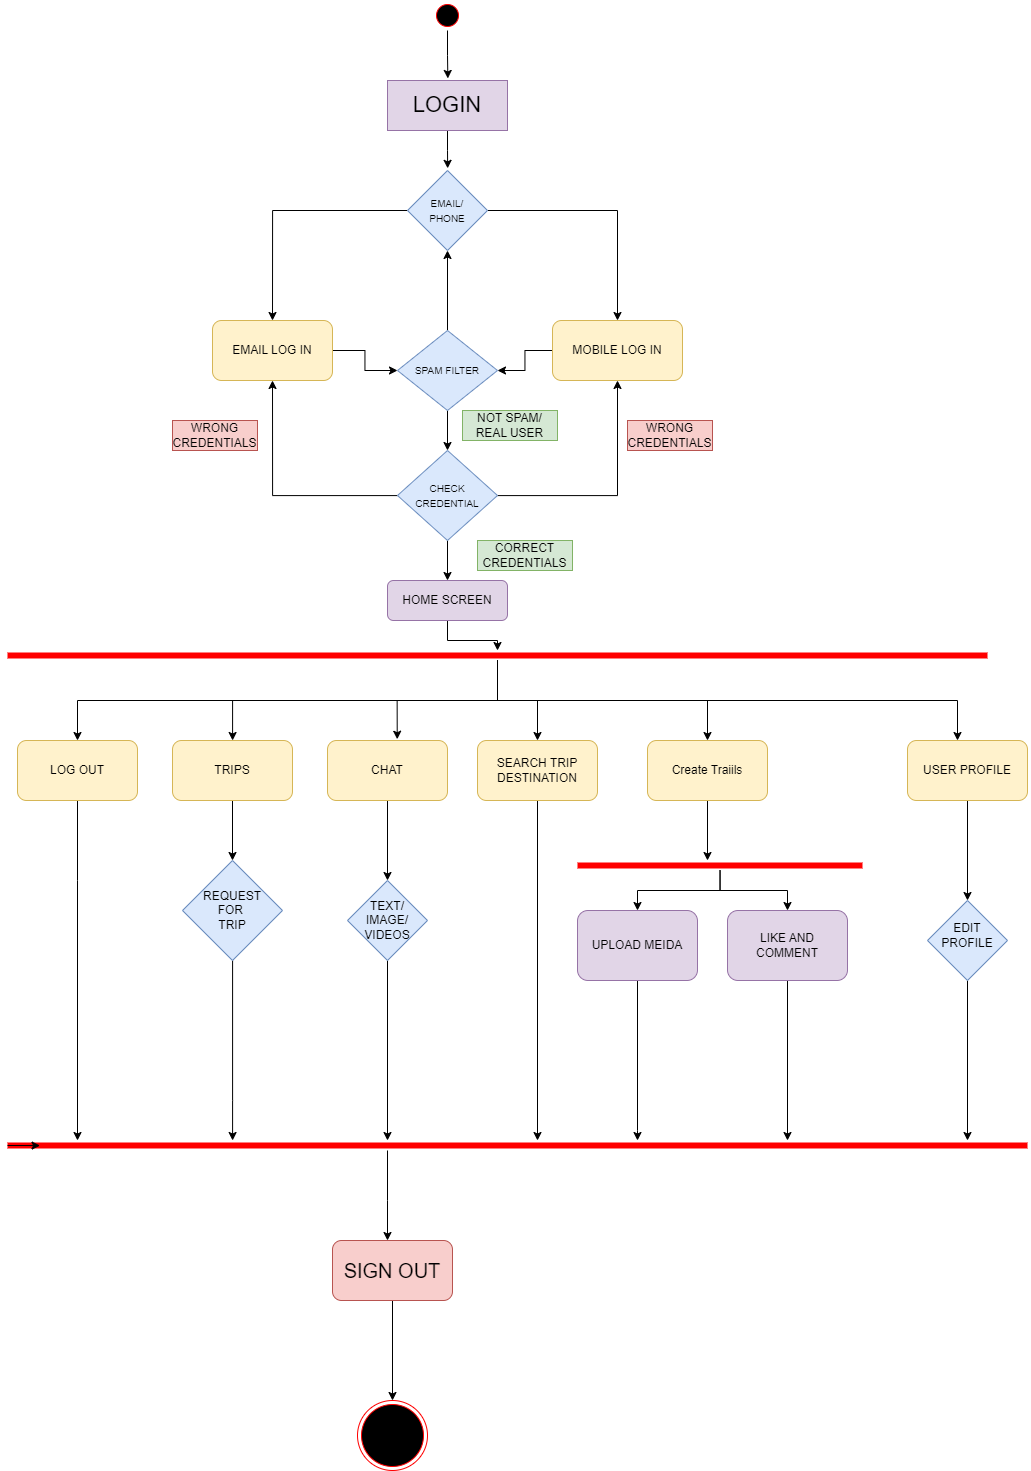

The diagram above was exported from draw.io. Its source (the exported page's mxGraphModel, read from the mxfile embedded in the PNG):
<mxGraphModel dx="1884" dy="1102" grid="1" gridSize="10" guides="1" tooltips="1" connect="1" arrows="1" fold="1" page="1" pageScale="1" pageWidth="850" pageHeight="1100" math="0" shadow="0">
  <root>
    <mxCell id="0" />
    <mxCell id="1" parent="0" />
    <mxCell id="4Ag6bae1rezzJCkBHGkI-17" style="edgeStyle=orthogonalEdgeStyle;rounded=0;orthogonalLoop=1;jettySize=auto;html=1;entryX=0.503;entryY=-0.041;entryDx=0;entryDy=0;entryPerimeter=0;" parent="1" source="OCj0DkocHqzsoYa3m1xn-5" target="OCj0DkocHqzsoYa3m1xn-8" edge="1">
      <mxGeometry relative="1" as="geometry" />
    </mxCell>
    <mxCell id="OCj0DkocHqzsoYa3m1xn-5" value="" style="ellipse;html=1;shape=startState;fillColor=#000000;strokeColor=#ff0000;" parent="1" vertex="1">
      <mxGeometry x="445" y="20" width="30" height="30" as="geometry" />
    </mxCell>
    <mxCell id="4Ag6bae1rezzJCkBHGkI-16" style="edgeStyle=orthogonalEdgeStyle;rounded=0;orthogonalLoop=1;jettySize=auto;html=1;entryX=0.502;entryY=-0.027;entryDx=0;entryDy=0;entryPerimeter=0;" parent="1" source="OCj0DkocHqzsoYa3m1xn-8" target="OCj0DkocHqzsoYa3m1xn-9" edge="1">
      <mxGeometry relative="1" as="geometry" />
    </mxCell>
    <mxCell id="OCj0DkocHqzsoYa3m1xn-8" value="&lt;font style=&quot;font-size: 22px;&quot;&gt;LOGIN&lt;/font&gt;" style="rounded=0;whiteSpace=wrap;html=1;fillColor=#e1d5e7;strokeColor=#9673a6;" parent="1" vertex="1">
      <mxGeometry x="400" y="100" width="120" height="50" as="geometry" />
    </mxCell>
    <mxCell id="OCj0DkocHqzsoYa3m1xn-14" style="edgeStyle=orthogonalEdgeStyle;rounded=0;orthogonalLoop=1;jettySize=auto;html=1;entryX=0.5;entryY=0;entryDx=0;entryDy=0;" parent="1" source="OCj0DkocHqzsoYa3m1xn-9" target="OCj0DkocHqzsoYa3m1xn-13" edge="1">
      <mxGeometry relative="1" as="geometry" />
    </mxCell>
    <mxCell id="OCj0DkocHqzsoYa3m1xn-15" style="edgeStyle=orthogonalEdgeStyle;rounded=0;orthogonalLoop=1;jettySize=auto;html=1;entryX=0.5;entryY=0;entryDx=0;entryDy=0;" parent="1" source="OCj0DkocHqzsoYa3m1xn-9" target="OCj0DkocHqzsoYa3m1xn-12" edge="1">
      <mxGeometry relative="1" as="geometry" />
    </mxCell>
    <mxCell id="OCj0DkocHqzsoYa3m1xn-9" value="&lt;font style=&quot;font-size: 10px;&quot;&gt;EMAIL/&lt;br&gt;PHONE&lt;/font&gt;" style="rhombus;whiteSpace=wrap;html=1;fillColor=#dae8fc;strokeColor=#6c8ebf;" parent="1" vertex="1">
      <mxGeometry x="420" y="190" width="80" height="80" as="geometry" />
    </mxCell>
    <mxCell id="4Ag6bae1rezzJCkBHGkI-21" style="edgeStyle=orthogonalEdgeStyle;rounded=0;orthogonalLoop=1;jettySize=auto;html=1;" parent="1" source="OCj0DkocHqzsoYa3m1xn-12" target="4Ag6bae1rezzJCkBHGkI-18" edge="1">
      <mxGeometry relative="1" as="geometry" />
    </mxCell>
    <mxCell id="OCj0DkocHqzsoYa3m1xn-12" value="EMAIL LOG IN" style="rounded=1;whiteSpace=wrap;html=1;fillColor=#fff2cc;strokeColor=#d6b656;" parent="1" vertex="1">
      <mxGeometry x="225" y="340" width="120" height="60" as="geometry" />
    </mxCell>
    <mxCell id="4Ag6bae1rezzJCkBHGkI-22" style="edgeStyle=orthogonalEdgeStyle;rounded=0;orthogonalLoop=1;jettySize=auto;html=1;entryX=1;entryY=0.5;entryDx=0;entryDy=0;" parent="1" source="OCj0DkocHqzsoYa3m1xn-13" target="4Ag6bae1rezzJCkBHGkI-18" edge="1">
      <mxGeometry relative="1" as="geometry" />
    </mxCell>
    <mxCell id="OCj0DkocHqzsoYa3m1xn-13" value="MOBILE LOG IN" style="rounded=1;whiteSpace=wrap;html=1;fillColor=#fff2cc;strokeColor=#d6b656;" parent="1" vertex="1">
      <mxGeometry x="565" y="340" width="130" height="60" as="geometry" />
    </mxCell>
    <mxCell id="OCj0DkocHqzsoYa3m1xn-24" style="edgeStyle=orthogonalEdgeStyle;rounded=0;orthogonalLoop=1;jettySize=auto;html=1;entryX=0.5;entryY=0;entryDx=0;entryDy=0;" parent="1" source="OCj0DkocHqzsoYa3m1xn-16" target="OCj0DkocHqzsoYa3m1xn-23" edge="1">
      <mxGeometry relative="1" as="geometry" />
    </mxCell>
    <mxCell id="OCj0DkocHqzsoYa3m1xn-70" style="edgeStyle=orthogonalEdgeStyle;rounded=0;orthogonalLoop=1;jettySize=auto;html=1;" parent="1" source="4Ag6bae1rezzJCkBHGkI-18" target="OCj0DkocHqzsoYa3m1xn-9" edge="1">
      <mxGeometry relative="1" as="geometry" />
    </mxCell>
    <mxCell id="4Ag6bae1rezzJCkBHGkI-30" style="edgeStyle=orthogonalEdgeStyle;rounded=0;orthogonalLoop=1;jettySize=auto;html=1;entryX=0.5;entryY=1;entryDx=0;entryDy=0;" parent="1" source="OCj0DkocHqzsoYa3m1xn-16" target="OCj0DkocHqzsoYa3m1xn-13" edge="1">
      <mxGeometry relative="1" as="geometry" />
    </mxCell>
    <mxCell id="4Ag6bae1rezzJCkBHGkI-31" style="edgeStyle=orthogonalEdgeStyle;rounded=0;orthogonalLoop=1;jettySize=auto;html=1;entryX=0.5;entryY=1;entryDx=0;entryDy=0;" parent="1" source="OCj0DkocHqzsoYa3m1xn-16" target="OCj0DkocHqzsoYa3m1xn-12" edge="1">
      <mxGeometry relative="1" as="geometry" />
    </mxCell>
    <mxCell id="OCj0DkocHqzsoYa3m1xn-16" value="&lt;span style=&quot;font-size: 10px;&quot;&gt;CHECK&lt;br&gt;CREDENTIAL&lt;br&gt;&lt;/span&gt;" style="rhombus;whiteSpace=wrap;html=1;fillColor=#dae8fc;strokeColor=#6c8ebf;" parent="1" vertex="1">
      <mxGeometry x="410" y="470" width="100" height="90" as="geometry" />
    </mxCell>
    <mxCell id="QPi_liKTASzmKQao5r8_-2" style="edgeStyle=orthogonalEdgeStyle;rounded=0;orthogonalLoop=1;jettySize=auto;html=1;" parent="1" source="OCj0DkocHqzsoYa3m1xn-23" target="OCj0DkocHqzsoYa3m1xn-56" edge="1">
      <mxGeometry relative="1" as="geometry" />
    </mxCell>
    <mxCell id="OCj0DkocHqzsoYa3m1xn-23" value="HOME SCREEN" style="rounded=1;whiteSpace=wrap;html=1;fillColor=#e1d5e7;strokeColor=#9673a6;" parent="1" vertex="1">
      <mxGeometry x="400" y="600" width="120" height="40" as="geometry" />
    </mxCell>
    <mxCell id="OCj0DkocHqzsoYa3m1xn-25" value="CORRECT&lt;br&gt;CREDENTIALS" style="text;html=1;strokeColor=#82b366;fillColor=#d5e8d4;align=center;verticalAlign=middle;whiteSpace=wrap;rounded=0;" parent="1" vertex="1">
      <mxGeometry x="490" y="560" width="95" height="30" as="geometry" />
    </mxCell>
    <mxCell id="OCj0DkocHqzsoYa3m1xn-55" style="edgeStyle=orthogonalEdgeStyle;rounded=0;orthogonalLoop=1;jettySize=auto;html=1;entryX=0.5;entryY=0;entryDx=0;entryDy=0;" parent="1" source="OCj0DkocHqzsoYa3m1xn-31" target="OCj0DkocHqzsoYa3m1xn-54" edge="1">
      <mxGeometry relative="1" as="geometry" />
    </mxCell>
    <mxCell id="OCj0DkocHqzsoYa3m1xn-31" value="TRIPS" style="rounded=1;whiteSpace=wrap;html=1;fillColor=#fff2cc;strokeColor=#d6b656;" parent="1" vertex="1">
      <mxGeometry x="185" y="760" width="120" height="60" as="geometry" />
    </mxCell>
    <mxCell id="OCj0DkocHqzsoYa3m1xn-49" style="edgeStyle=orthogonalEdgeStyle;rounded=0;orthogonalLoop=1;jettySize=auto;html=1;entryX=0.5;entryY=0;entryDx=0;entryDy=0;" parent="1" source="OCj0DkocHqzsoYa3m1xn-33" target="OCj0DkocHqzsoYa3m1xn-48" edge="1">
      <mxGeometry relative="1" as="geometry" />
    </mxCell>
    <mxCell id="OCj0DkocHqzsoYa3m1xn-33" value="CHAT" style="rounded=1;whiteSpace=wrap;html=1;fillColor=#fff2cc;strokeColor=#d6b656;" parent="1" vertex="1">
      <mxGeometry x="340" y="760" width="120" height="60" as="geometry" />
    </mxCell>
    <mxCell id="OCj0DkocHqzsoYa3m1xn-89" style="edgeStyle=orthogonalEdgeStyle;rounded=0;orthogonalLoop=1;jettySize=auto;html=1;" parent="1" source="OCj0DkocHqzsoYa3m1xn-34" edge="1">
      <mxGeometry relative="1" as="geometry">
        <mxPoint x="550" y="1160" as="targetPoint" />
      </mxGeometry>
    </mxCell>
    <mxCell id="OCj0DkocHqzsoYa3m1xn-34" value="SEARCH TRIP DESTINATION" style="rounded=1;whiteSpace=wrap;html=1;fillColor=#fff2cc;strokeColor=#d6b656;" parent="1" vertex="1">
      <mxGeometry x="490" y="760" width="120" height="60" as="geometry" />
    </mxCell>
    <mxCell id="4Ag6bae1rezzJCkBHGkI-5" style="edgeStyle=orthogonalEdgeStyle;rounded=0;orthogonalLoop=1;jettySize=auto;html=1;" parent="1" source="OCj0DkocHqzsoYa3m1xn-35" edge="1">
      <mxGeometry relative="1" as="geometry">
        <mxPoint x="720" y="880" as="targetPoint" />
      </mxGeometry>
    </mxCell>
    <mxCell id="OCj0DkocHqzsoYa3m1xn-35" value="Create Traiils" style="rounded=1;whiteSpace=wrap;html=1;fillColor=#fff2cc;strokeColor=#d6b656;" parent="1" vertex="1">
      <mxGeometry x="660" y="760" width="120" height="60" as="geometry" />
    </mxCell>
    <mxCell id="4Ag6bae1rezzJCkBHGkI-10" style="edgeStyle=orthogonalEdgeStyle;rounded=0;orthogonalLoop=1;jettySize=auto;html=1;" parent="1" source="OCj0DkocHqzsoYa3m1xn-36" target="4Ag6bae1rezzJCkBHGkI-8" edge="1">
      <mxGeometry relative="1" as="geometry" />
    </mxCell>
    <mxCell id="OCj0DkocHqzsoYa3m1xn-36" value="USER PROFILE" style="rounded=1;whiteSpace=wrap;html=1;fillColor=#fff2cc;strokeColor=#d6b656;" parent="1" vertex="1">
      <mxGeometry x="920" y="760" width="120" height="60" as="geometry" />
    </mxCell>
    <mxCell id="4Ag6bae1rezzJCkBHGkI-25" style="edgeStyle=orthogonalEdgeStyle;rounded=0;orthogonalLoop=1;jettySize=auto;html=1;exitX=0.5;exitY=1;exitDx=0;exitDy=0;" parent="1" source="OCj0DkocHqzsoYa3m1xn-44" edge="1" target="OCj0DkocHqzsoYa3m1xn-81">
      <mxGeometry relative="1" as="geometry">
        <mxPoint x="-120" y="1160" as="targetPoint" />
        <Array as="points">
          <mxPoint x="90" y="900" />
          <mxPoint x="90" y="900" />
        </Array>
      </mxGeometry>
    </mxCell>
    <mxCell id="OCj0DkocHqzsoYa3m1xn-44" value="LOG OUT" style="rounded=1;whiteSpace=wrap;html=1;fillColor=#fff2cc;strokeColor=#d6b656;" parent="1" vertex="1">
      <mxGeometry x="30" y="760" width="120" height="60" as="geometry" />
    </mxCell>
    <mxCell id="4Ag6bae1rezzJCkBHGkI-3" style="edgeStyle=orthogonalEdgeStyle;rounded=0;orthogonalLoop=1;jettySize=auto;html=1;" parent="1" source="OCj0DkocHqzsoYa3m1xn-48" edge="1">
      <mxGeometry relative="1" as="geometry">
        <mxPoint x="400" y="1160" as="targetPoint" />
      </mxGeometry>
    </mxCell>
    <mxCell id="OCj0DkocHqzsoYa3m1xn-48" value="TEXT/&lt;br&gt;IMAGE/&lt;br&gt;VIDEOS" style="rhombus;whiteSpace=wrap;html=1;fillColor=#dae8fc;strokeColor=#6c8ebf;" parent="1" vertex="1">
      <mxGeometry x="360" y="900" width="80" height="80" as="geometry" />
    </mxCell>
    <mxCell id="4Ag6bae1rezzJCkBHGkI-2" style="edgeStyle=orthogonalEdgeStyle;rounded=0;orthogonalLoop=1;jettySize=auto;html=1;" parent="1" source="OCj0DkocHqzsoYa3m1xn-50" edge="1">
      <mxGeometry relative="1" as="geometry">
        <mxPoint x="650" y="1160" as="targetPoint" />
        <Array as="points">
          <mxPoint x="650" y="1150" />
          <mxPoint x="650" y="1150" />
        </Array>
      </mxGeometry>
    </mxCell>
    <mxCell id="OCj0DkocHqzsoYa3m1xn-50" value="UPLOAD MEIDA" style="rounded=1;whiteSpace=wrap;html=1;fillColor=#e1d5e7;strokeColor=#9673a6;" parent="1" vertex="1">
      <mxGeometry x="590" y="930" width="120" height="70" as="geometry" />
    </mxCell>
    <mxCell id="4Ag6bae1rezzJCkBHGkI-26" style="edgeStyle=orthogonalEdgeStyle;rounded=0;orthogonalLoop=1;jettySize=auto;html=1;" parent="1" source="OCj0DkocHqzsoYa3m1xn-51" edge="1">
      <mxGeometry relative="1" as="geometry">
        <mxPoint x="800" y="1160" as="targetPoint" />
      </mxGeometry>
    </mxCell>
    <mxCell id="OCj0DkocHqzsoYa3m1xn-51" value="LIKE AND COMMENT" style="rounded=1;whiteSpace=wrap;html=1;fillColor=#e1d5e7;strokeColor=#9673a6;" parent="1" vertex="1">
      <mxGeometry x="740" y="930" width="120" height="70" as="geometry" />
    </mxCell>
    <mxCell id="OCj0DkocHqzsoYa3m1xn-85" style="edgeStyle=orthogonalEdgeStyle;rounded=0;orthogonalLoop=1;jettySize=auto;html=1;" parent="1" source="OCj0DkocHqzsoYa3m1xn-54" edge="1" target="OCj0DkocHqzsoYa3m1xn-81">
      <mxGeometry relative="1" as="geometry">
        <mxPoint x="80" y="1160" as="targetPoint" />
        <Array as="points">
          <mxPoint x="245" y="1120" />
          <mxPoint x="245" y="1120" />
        </Array>
      </mxGeometry>
    </mxCell>
    <mxCell id="OCj0DkocHqzsoYa3m1xn-54" value="REQUEST&lt;br&gt;FOR&amp;nbsp;&lt;br&gt;TRIP" style="rhombus;whiteSpace=wrap;html=1;fillColor=#dae8fc;strokeColor=#6c8ebf;" parent="1" vertex="1">
      <mxGeometry x="195" y="880" width="100" height="100" as="geometry" />
    </mxCell>
    <mxCell id="OCj0DkocHqzsoYa3m1xn-61" style="edgeStyle=orthogonalEdgeStyle;rounded=0;orthogonalLoop=1;jettySize=auto;html=1;entryX=0.581;entryY=-0.021;entryDx=0;entryDy=0;entryPerimeter=0;" parent="1" source="OCj0DkocHqzsoYa3m1xn-56" target="OCj0DkocHqzsoYa3m1xn-33" edge="1">
      <mxGeometry relative="1" as="geometry" />
    </mxCell>
    <mxCell id="OCj0DkocHqzsoYa3m1xn-62" style="edgeStyle=orthogonalEdgeStyle;rounded=0;orthogonalLoop=1;jettySize=auto;html=1;" parent="1" source="OCj0DkocHqzsoYa3m1xn-56" target="OCj0DkocHqzsoYa3m1xn-31" edge="1">
      <mxGeometry relative="1" as="geometry" />
    </mxCell>
    <mxCell id="OCj0DkocHqzsoYa3m1xn-64" style="edgeStyle=orthogonalEdgeStyle;rounded=0;orthogonalLoop=1;jettySize=auto;html=1;entryX=0.5;entryY=0;entryDx=0;entryDy=0;" parent="1" source="OCj0DkocHqzsoYa3m1xn-56" target="OCj0DkocHqzsoYa3m1xn-34" edge="1">
      <mxGeometry relative="1" as="geometry" />
    </mxCell>
    <mxCell id="OCj0DkocHqzsoYa3m1xn-65" style="edgeStyle=orthogonalEdgeStyle;rounded=0;orthogonalLoop=1;jettySize=auto;html=1;entryX=0.5;entryY=0;entryDx=0;entryDy=0;" parent="1" source="OCj0DkocHqzsoYa3m1xn-56" target="OCj0DkocHqzsoYa3m1xn-35" edge="1">
      <mxGeometry relative="1" as="geometry" />
    </mxCell>
    <mxCell id="OCj0DkocHqzsoYa3m1xn-66" style="edgeStyle=orthogonalEdgeStyle;rounded=0;orthogonalLoop=1;jettySize=auto;html=1;" parent="1" source="OCj0DkocHqzsoYa3m1xn-56" edge="1">
      <mxGeometry relative="1" as="geometry">
        <mxPoint x="970" y="760" as="targetPoint" />
        <Array as="points">
          <mxPoint x="510" y="720" />
          <mxPoint x="970" y="720" />
          <mxPoint x="970" y="760" />
        </Array>
      </mxGeometry>
    </mxCell>
    <mxCell id="OCj0DkocHqzsoYa3m1xn-67" style="edgeStyle=orthogonalEdgeStyle;rounded=0;orthogonalLoop=1;jettySize=auto;html=1;entryX=0.5;entryY=0;entryDx=0;entryDy=0;" parent="1" source="OCj0DkocHqzsoYa3m1xn-56" target="OCj0DkocHqzsoYa3m1xn-44" edge="1">
      <mxGeometry relative="1" as="geometry" />
    </mxCell>
    <mxCell id="OCj0DkocHqzsoYa3m1xn-56" value="" style="shape=line;html=1;strokeWidth=6;strokeColor=#ff0000;" parent="1" vertex="1">
      <mxGeometry x="20" y="670" width="980" height="10" as="geometry" />
    </mxCell>
    <mxCell id="OCj0DkocHqzsoYa3m1xn-76" style="edgeStyle=orthogonalEdgeStyle;rounded=0;orthogonalLoop=1;jettySize=auto;html=1;" parent="1" source="OCj0DkocHqzsoYa3m1xn-71" target="OCj0DkocHqzsoYa3m1xn-50" edge="1">
      <mxGeometry relative="1" as="geometry" />
    </mxCell>
    <mxCell id="OCj0DkocHqzsoYa3m1xn-77" style="edgeStyle=orthogonalEdgeStyle;rounded=0;orthogonalLoop=1;jettySize=auto;html=1;entryX=0.5;entryY=0;entryDx=0;entryDy=0;" parent="1" source="OCj0DkocHqzsoYa3m1xn-71" target="OCj0DkocHqzsoYa3m1xn-51" edge="1">
      <mxGeometry relative="1" as="geometry" />
    </mxCell>
    <mxCell id="OCj0DkocHqzsoYa3m1xn-71" value="" style="shape=line;html=1;strokeWidth=6;strokeColor=#ff0000;" parent="1" vertex="1">
      <mxGeometry x="590" y="880" width="285" height="10" as="geometry" />
    </mxCell>
    <mxCell id="OCj0DkocHqzsoYa3m1xn-95" style="edgeStyle=orthogonalEdgeStyle;rounded=0;orthogonalLoop=1;jettySize=auto;html=1;" parent="1" source="OCj0DkocHqzsoYa3m1xn-81" target="OCj0DkocHqzsoYa3m1xn-93" edge="1">
      <mxGeometry relative="1" as="geometry">
        <Array as="points">
          <mxPoint x="400" y="1220" />
          <mxPoint x="400" y="1220" />
        </Array>
      </mxGeometry>
    </mxCell>
    <mxCell id="OCj0DkocHqzsoYa3m1xn-81" value="" style="shape=line;html=1;strokeWidth=6;strokeColor=#ff0000;" parent="1" vertex="1">
      <mxGeometry x="20" y="1160" width="1020" height="10" as="geometry" />
    </mxCell>
    <mxCell id="OCj0DkocHqzsoYa3m1xn-96" style="edgeStyle=orthogonalEdgeStyle;rounded=0;orthogonalLoop=1;jettySize=auto;html=1;entryX=0.5;entryY=0;entryDx=0;entryDy=0;" parent="1" source="OCj0DkocHqzsoYa3m1xn-93" target="OCj0DkocHqzsoYa3m1xn-94" edge="1">
      <mxGeometry relative="1" as="geometry" />
    </mxCell>
    <mxCell id="OCj0DkocHqzsoYa3m1xn-93" value="&lt;font style=&quot;font-size: 20px;&quot;&gt;SIGN OUT&lt;/font&gt;" style="rounded=1;whiteSpace=wrap;html=1;fillColor=#f8cecc;strokeColor=#b85450;" parent="1" vertex="1">
      <mxGeometry x="345" y="1260" width="120" height="60" as="geometry" />
    </mxCell>
    <mxCell id="OCj0DkocHqzsoYa3m1xn-94" value="" style="ellipse;html=1;shape=endState;fillColor=#000000;strokeColor=#ff0000;" parent="1" vertex="1">
      <mxGeometry x="370" y="1420" width="70" height="70" as="geometry" />
    </mxCell>
    <mxCell id="4Ag6bae1rezzJCkBHGkI-13" style="edgeStyle=orthogonalEdgeStyle;rounded=0;orthogonalLoop=1;jettySize=auto;html=1;" parent="1" source="4Ag6bae1rezzJCkBHGkI-8" edge="1">
      <mxGeometry relative="1" as="geometry">
        <mxPoint x="980" y="1160" as="targetPoint" />
      </mxGeometry>
    </mxCell>
    <mxCell id="4Ag6bae1rezzJCkBHGkI-8" value="" style="rhombus;whiteSpace=wrap;html=1;fillColor=#dae8fc;strokeColor=#6c8ebf;" parent="1" vertex="1">
      <mxGeometry x="940" y="920" width="80" height="80" as="geometry" />
    </mxCell>
    <mxCell id="4Ag6bae1rezzJCkBHGkI-9" value="EDIT&lt;br&gt;PROFILE" style="text;html=1;strokeColor=none;fillColor=none;align=center;verticalAlign=middle;whiteSpace=wrap;rounded=0;" parent="1" vertex="1">
      <mxGeometry x="950" y="940" width="60" height="30" as="geometry" />
    </mxCell>
    <mxCell id="4Ag6bae1rezzJCkBHGkI-27" style="edgeStyle=orthogonalEdgeStyle;rounded=0;orthogonalLoop=1;jettySize=auto;html=1;entryX=0.5;entryY=0;entryDx=0;entryDy=0;" parent="1" source="4Ag6bae1rezzJCkBHGkI-18" target="OCj0DkocHqzsoYa3m1xn-16" edge="1">
      <mxGeometry relative="1" as="geometry" />
    </mxCell>
    <mxCell id="4Ag6bae1rezzJCkBHGkI-18" value="&lt;span style=&quot;font-size: 10px;&quot;&gt;SPAM FILTER&lt;br&gt;&lt;/span&gt;" style="rhombus;whiteSpace=wrap;html=1;fillColor=#dae8fc;strokeColor=#6c8ebf;" parent="1" vertex="1">
      <mxGeometry x="410" y="350" width="100" height="80" as="geometry" />
    </mxCell>
    <mxCell id="4Ag6bae1rezzJCkBHGkI-28" value="NOT SPAM/&lt;br&gt;REAL USER" style="text;html=1;strokeColor=#82b366;fillColor=#d5e8d4;align=center;verticalAlign=middle;whiteSpace=wrap;rounded=0;" parent="1" vertex="1">
      <mxGeometry x="475" y="430" width="95" height="30" as="geometry" />
    </mxCell>
    <mxCell id="4Ag6bae1rezzJCkBHGkI-32" value="WRONG&lt;br&gt;CREDENTIALS" style="text;html=1;strokeColor=#b85450;fillColor=#f8cecc;align=center;verticalAlign=middle;whiteSpace=wrap;rounded=0;" parent="1" vertex="1">
      <mxGeometry x="185" y="440" width="85" height="30" as="geometry" />
    </mxCell>
    <mxCell id="4Ag6bae1rezzJCkBHGkI-34" value="WRONG&lt;br&gt;CREDENTIALS" style="text;html=1;strokeColor=#b85450;fillColor=#f8cecc;align=center;verticalAlign=middle;whiteSpace=wrap;rounded=0;" parent="1" vertex="1">
      <mxGeometry x="640" y="440" width="85" height="30" as="geometry" />
    </mxCell>
    <mxCell id="S631isHKvKU6RGQ-3sDz-4" style="edgeStyle=orthogonalEdgeStyle;rounded=0;orthogonalLoop=1;jettySize=auto;html=1;exitX=0;exitY=0.5;exitDx=0;exitDy=0;exitPerimeter=0;entryX=0.032;entryY=0.54;entryDx=0;entryDy=0;entryPerimeter=0;" edge="1" parent="1" source="OCj0DkocHqzsoYa3m1xn-81" target="OCj0DkocHqzsoYa3m1xn-81">
      <mxGeometry relative="1" as="geometry" />
    </mxCell>
  </root>
</mxGraphModel>